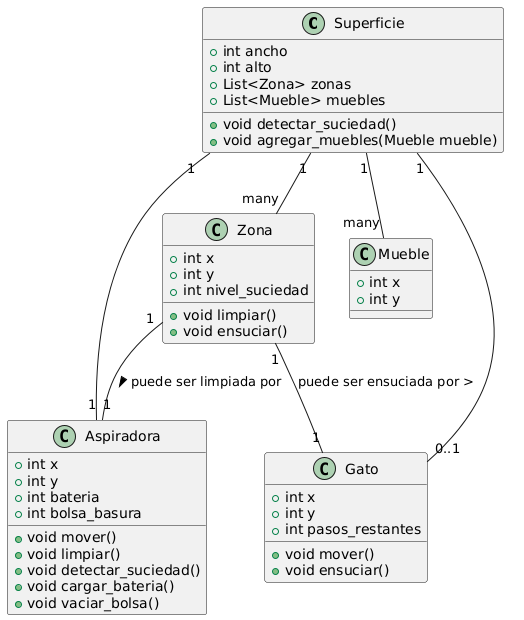

The diagram above was rendered by PlantUML. Its source (embedded in the PNG):
@startuml
class Superficie {
  + int ancho
  + int alto
  + List<Zona> zonas
  + List<Mueble> muebles
  + void detectar_suciedad()
  + void agregar_muebles(Mueble mueble)
}

class Zona {
  + int x
  + int y
  + int nivel_suciedad
  + void limpiar()
  + void ensuciar()
}

class Aspiradora {
  + int x
  + int y
  + int bateria
  + int bolsa_basura
  + void mover()
  + void limpiar()
  + void detectar_suciedad()
  + void cargar_bateria()
  + void vaciar_bolsa()
}

class Mueble {
  + int x
  + int y
}

class Gato {
  + int x
  + int y
  + int pasos_restantes
  + void mover()
  + void ensuciar()
}

Superficie "1" -- "many" Zona
Superficie "1" -- "many" Mueble
Superficie "1" -- "1" Aspiradora
Superficie "1" -- "0..1" Gato
Zona "1" -- "1" Aspiradora : puede ser limpiada por >
Zona "1" -- "1" Gato : puede ser ensuciada por >
@enduml